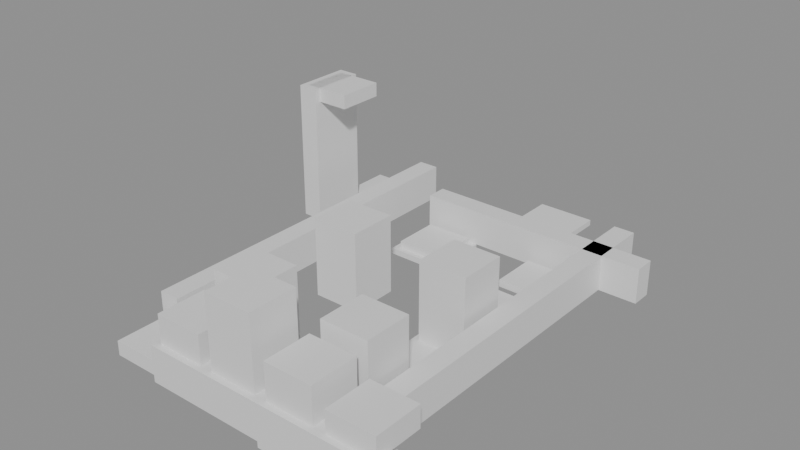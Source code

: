 # Source: building_lego.blend  (saved by Blender 5.0.119; exported with 4.5.12 LTS)
import bpy
from mathutils import Matrix  # noqa: F401  (used for matrix-valued properties, if any)

bpy.ops.wm.read_factory_settings(use_empty=True)
scene = bpy.context.scene
scene.name = 'Scene'

# ---- collections
col_01_paredes_externas = bpy.data.collections.new('01_Paredes_Externas'); scene.collection.children.link(col_01_paredes_externas)
col_02_paredes_internas = bpy.data.collections.new('02_Paredes_Internas'); scene.collection.children.link(col_02_paredes_internas)
col_03_pisos_escadas = bpy.data.collections.new('03_Pisos_Escadas'); scene.collection.children.link(col_03_pisos_escadas)
col_04_moveis_decoracoes = bpy.data.collections.new('04_Moveis_Decoracoes'); scene.collection.children.link(col_04_moveis_decoracoes)

# ---- materials (node trees are filled in below, after node groups)
mat_mat_parede_externa = bpy.data.materials.new('Mat_Parede_Externa')
mat_mat_parede_interna = bpy.data.materials.new('Mat_Parede_Interna')
mat_mat_pisos = bpy.data.materials.new('Mat_Pisos')
mat_mat_moveis = bpy.data.materials.new('Mat_Moveis')

# ---- material node trees
mat_mat_parede_externa.use_nodes = True; mat_mat_parede_externa.node_tree.nodes.clear()
_N = mat_mat_parede_externa.node_tree.nodes; _L = mat_mat_parede_externa.node_tree.links
n0 = _N.new('ShaderNodeBsdfPrincipled'); n0.name = 'BSDF - Pré-fundamentado'; n0.location = (-200, 100)
n1 = _N.new('ShaderNodeOutputMaterial'); n1.name = 'Saída de material'; n1.location = (200, 100)
_L.new(n0.outputs[0], n1.inputs[0])
n1.is_active_output = True
mat_mat_parede_interna.use_nodes = True; mat_mat_parede_interna.node_tree.nodes.clear()
_N = mat_mat_parede_interna.node_tree.nodes; _L = mat_mat_parede_interna.node_tree.links
n0 = _N.new('ShaderNodeBsdfPrincipled'); n0.name = 'BSDF - Pré-fundamentado'; n0.location = (-200, 100)
n1 = _N.new('ShaderNodeOutputMaterial'); n1.name = 'Saída de material'; n1.location = (200, 100)
_L.new(n0.outputs[0], n1.inputs[0])
n1.is_active_output = True
mat_mat_pisos.use_nodes = True; mat_mat_pisos.node_tree.nodes.clear()
_N = mat_mat_pisos.node_tree.nodes; _L = mat_mat_pisos.node_tree.links
n0 = _N.new('ShaderNodeBsdfPrincipled'); n0.name = 'BSDF - Pré-fundamentado'; n0.location = (-200, 100)
n1 = _N.new('ShaderNodeOutputMaterial'); n1.name = 'Saída de material'; n1.location = (200, 100)
_L.new(n0.outputs[0], n1.inputs[0])
n1.is_active_output = True
mat_mat_moveis.use_nodes = True; mat_mat_moveis.node_tree.nodes.clear()
_N = mat_mat_moveis.node_tree.nodes; _L = mat_mat_moveis.node_tree.links
n0 = _N.new('ShaderNodeBsdfPrincipled'); n0.name = 'BSDF - Pré-fundamentado'; n0.location = (-200, 100)
n1 = _N.new('ShaderNodeOutputMaterial'); n1.name = 'Saída de material'; n1.location = (200, 100)
_L.new(n0.outputs[0], n1.inputs[0])
n1.is_active_output = True

# ---- meshes
me_bloco_wooden_short_wall_5580_3457_z0 = bpy.data.meshes.new('Bloco_wooden_short_wall_5580_3457_z0')
me_bloco_wooden_short_wall_5580_3457_z0.from_pydata([(-0.5, -0.175, -0.3), (0.5, -0.175, -0.3), (0.5, 0.175, -0.3), (-0.5, 0.175, -0.3), (-0.5, -0.175, 0.3), (0.5, -0.175, 0.3), (0.5, 0.175, 0.3), (-0.5, 0.175, 0.3)], [], [(0, 1, 2, 3), (4, 7, 6, 5), (0, 4, 5, 1), (2, 6, 7, 3), (0, 3, 7, 4), (1, 5, 6, 2)])
me_bloco_wooden_short_wall_5580_3457_z0.materials.append(mat_mat_parede_externa)
me_bloco_wooden_short_wall_5580_3457_z0.update()
me_bloco_wooden_short_wall_5581_3457_z0 = bpy.data.meshes.new('Bloco_wooden_short_wall_5581_3457_z0')
me_bloco_wooden_short_wall_5581_3457_z0.from_pydata([(-0.5, -0.175, -0.3), (0.5, -0.175, -0.3), (0.5, 0.175, -0.3), (-0.5, 0.175, -0.3), (-0.5, -0.175, 0.3), (0.5, -0.175, 0.3), (0.5, 0.175, 0.3), (-0.5, 0.175, 0.3)], [], [(0, 1, 2, 3), (4, 7, 6, 5), (0, 4, 5, 1), (2, 6, 7, 3), (0, 3, 7, 4), (1, 5, 6, 2)])
me_bloco_wooden_short_wall_5581_3457_z0.materials.append(mat_mat_parede_externa)
me_bloco_wooden_short_wall_5581_3457_z0.update()
me_bloco_wooden_short_wall_5582_3457_z0 = bpy.data.meshes.new('Bloco_wooden_short_wall_5582_3457_z0')
me_bloco_wooden_short_wall_5582_3457_z0.from_pydata([(-0.5, -0.175, -0.3), (0.5, -0.175, -0.3), (0.5, 0.175, -0.3), (-0.5, 0.175, -0.3), (-0.5, -0.175, 0.3), (0.5, -0.175, 0.3), (0.5, 0.175, 0.3), (-0.5, 0.175, 0.3)], [], [(0, 1, 2, 3), (4, 7, 6, 5), (0, 4, 5, 1), (2, 6, 7, 3), (0, 3, 7, 4), (1, 5, 6, 2)])
me_bloco_wooden_short_wall_5582_3457_z0.materials.append(mat_mat_parede_externa)
me_bloco_wooden_short_wall_5582_3457_z0.update()
me_bloco_wooden_short_wall_5583_3457_z0 = bpy.data.meshes.new('Bloco_wooden_short_wall_5583_3457_z0')
me_bloco_wooden_short_wall_5583_3457_z0.from_pydata([(-0.5, -0.175, -0.3), (0.5, -0.175, -0.3), (0.5, 0.175, -0.3), (-0.5, 0.175, -0.3), (-0.5, -0.175, 0.3), (0.5, -0.175, 0.3), (0.5, 0.175, 0.3), (-0.5, 0.175, 0.3)], [], [(0, 1, 2, 3), (4, 7, 6, 5), (0, 4, 5, 1), (2, 6, 7, 3), (0, 3, 7, 4), (1, 5, 6, 2)])
me_bloco_wooden_short_wall_5583_3457_z0.materials.append(mat_mat_parede_externa)
me_bloco_wooden_short_wall_5583_3457_z0.update()
me_bloco_wooden_short_wall_5580_3463_z0 = bpy.data.meshes.new('Bloco_wooden_short_wall_5580_3463_z0')
me_bloco_wooden_short_wall_5580_3463_z0.from_pydata([(-0.5, -0.175, -0.3), (0.5, -0.175, -0.3), (0.5, 0.175, -0.3), (-0.5, 0.175, -0.3), (-0.5, -0.175, 0.3), (0.5, -0.175, 0.3), (0.5, 0.175, 0.3), (-0.5, 0.175, 0.3)], [], [(0, 1, 2, 3), (4, 7, 6, 5), (0, 4, 5, 1), (2, 6, 7, 3), (0, 3, 7, 4), (1, 5, 6, 2)])
me_bloco_wooden_short_wall_5580_3463_z0.materials.append(mat_mat_parede_externa)
me_bloco_wooden_short_wall_5580_3463_z0.update()
me_bloco_wooden_short_wall_5581_3463_z0 = bpy.data.meshes.new('Bloco_wooden_short_wall_5581_3463_z0')
me_bloco_wooden_short_wall_5581_3463_z0.from_pydata([(-0.5, -0.175, -0.3), (0.5, -0.175, -0.3), (0.5, 0.175, -0.3), (-0.5, 0.175, -0.3), (-0.5, -0.175, 0.3), (0.5, -0.175, 0.3), (0.5, 0.175, 0.3), (-0.5, 0.175, 0.3)], [], [(0, 1, 2, 3), (4, 7, 6, 5), (0, 4, 5, 1), (2, 6, 7, 3), (0, 3, 7, 4), (1, 5, 6, 2)])
me_bloco_wooden_short_wall_5581_3463_z0.materials.append(mat_mat_parede_externa)
me_bloco_wooden_short_wall_5581_3463_z0.update()
me_bloco_wooden_short_wall_5582_3463_z0 = bpy.data.meshes.new('Bloco_wooden_short_wall_5582_3463_z0')
me_bloco_wooden_short_wall_5582_3463_z0.from_pydata([(-0.5, -0.175, -0.3), (0.5, -0.175, -0.3), (0.5, 0.175, -0.3), (-0.5, 0.175, -0.3), (-0.5, -0.175, 0.3), (0.5, -0.175, 0.3), (0.5, 0.175, 0.3), (-0.5, 0.175, 0.3)], [], [(0, 1, 2, 3), (4, 7, 6, 5), (0, 4, 5, 1), (2, 6, 7, 3), (0, 3, 7, 4), (1, 5, 6, 2)])
me_bloco_wooden_short_wall_5582_3463_z0.materials.append(mat_mat_parede_externa)
me_bloco_wooden_short_wall_5582_3463_z0.update()
me_bloco_wooden_short_wall_5583_3463_z0 = bpy.data.meshes.new('Bloco_wooden_short_wall_5583_3463_z0')
me_bloco_wooden_short_wall_5583_3463_z0.from_pydata([(-0.5, -0.175, -0.3), (0.5, -0.175, -0.3), (0.5, 0.175, -0.3), (-0.5, 0.175, -0.3), (-0.5, -0.175, 0.3), (0.5, -0.175, 0.3), (0.5, 0.175, 0.3), (-0.5, 0.175, 0.3)], [], [(0, 1, 2, 3), (4, 7, 6, 5), (0, 4, 5, 1), (2, 6, 7, 3), (0, 3, 7, 4), (1, 5, 6, 2)])
me_bloco_wooden_short_wall_5583_3463_z0.materials.append(mat_mat_parede_externa)
me_bloco_wooden_short_wall_5583_3463_z0.update()
me_bloco_wooden_post_5578_3462_z0 = bpy.data.meshes.new('Bloco_wooden_post_5578_3462_z0')
me_bloco_wooden_post_5578_3462_z0.from_pydata([(-0.175, -0.5, -1.2), (0.175, -0.5, -1.2), (0.175, 0.5, -1.2), (-0.175, 0.5, -1.2), (-0.175, -0.5, 1.2), (0.175, -0.5, 1.2), (0.175, 0.5, 1.2), (-0.175, 0.5, 1.2)], [], [(0, 1, 2, 3), (4, 7, 6, 5), (0, 4, 5, 1), (2, 6, 7, 3), (0, 3, 7, 4), (1, 5, 6, 2)])
me_bloco_wooden_post_5578_3462_z0.materials.append(mat_mat_parede_externa)
me_bloco_wooden_post_5578_3462_z0.update()
me_bloco_wooden_short_wall_5583_3458_z0 = bpy.data.meshes.new('Bloco_wooden_short_wall_5583_3458_z0')
me_bloco_wooden_short_wall_5583_3458_z0.from_pydata([(-0.175, -0.5, -0.3), (0.175, -0.5, -0.3), (0.175, 0.5, -0.3), (-0.175, 0.5, -0.3), (-0.175, -0.5, 0.3), (0.175, -0.5, 0.3), (0.175, 0.5, 0.3), (-0.175, 0.5, 0.3)], [], [(0, 1, 2, 3), (4, 7, 6, 5), (0, 4, 5, 1), (2, 6, 7, 3), (0, 3, 7, 4), (1, 5, 6, 2)])
me_bloco_wooden_short_wall_5583_3458_z0.materials.append(mat_mat_parede_externa)
me_bloco_wooden_short_wall_5583_3458_z0.update()
me_bloco_wooden_short_wall_5583_3459_z0 = bpy.data.meshes.new('Bloco_wooden_short_wall_5583_3459_z0')
me_bloco_wooden_short_wall_5583_3459_z0.from_pydata([(-0.175, -0.5, -0.3), (0.175, -0.5, -0.3), (0.175, 0.5, -0.3), (-0.175, 0.5, -0.3), (-0.175, -0.5, 0.3), (0.175, -0.5, 0.3), (0.175, 0.5, 0.3), (-0.175, 0.5, 0.3)], [], [(0, 1, 2, 3), (4, 7, 6, 5), (0, 4, 5, 1), (2, 6, 7, 3), (0, 3, 7, 4), (1, 5, 6, 2)])
me_bloco_wooden_short_wall_5583_3459_z0.materials.append(mat_mat_parede_externa)
me_bloco_wooden_short_wall_5583_3459_z0.update()
me_bloco_wooden_short_wall_5583_3460_z0 = bpy.data.meshes.new('Bloco_wooden_short_wall_5583_3460_z0')
me_bloco_wooden_short_wall_5583_3460_z0.from_pydata([(-0.175, -0.5, -0.3), (0.175, -0.5, -0.3), (0.175, 0.5, -0.3), (-0.175, 0.5, -0.3), (-0.175, -0.5, 0.3), (0.175, -0.5, 0.3), (0.175, 0.5, 0.3), (-0.175, 0.5, 0.3)], [], [(0, 1, 2, 3), (4, 7, 6, 5), (0, 4, 5, 1), (2, 6, 7, 3), (0, 3, 7, 4), (1, 5, 6, 2)])
me_bloco_wooden_short_wall_5583_3460_z0.materials.append(mat_mat_parede_externa)
me_bloco_wooden_short_wall_5583_3460_z0.update()
me_bloco_wooden_short_wall_5583_3461_z0 = bpy.data.meshes.new('Bloco_wooden_short_wall_5583_3461_z0')
me_bloco_wooden_short_wall_5583_3461_z0.from_pydata([(-0.175, -0.5, -0.3), (0.175, -0.5, -0.3), (0.175, 0.5, -0.3), (-0.175, 0.5, -0.3), (-0.175, -0.5, 0.3), (0.175, -0.5, 0.3), (0.175, 0.5, 0.3), (-0.175, 0.5, 0.3)], [], [(0, 1, 2, 3), (4, 7, 6, 5), (0, 4, 5, 1), (2, 6, 7, 3), (0, 3, 7, 4), (1, 5, 6, 2)])
me_bloco_wooden_short_wall_5583_3461_z0.materials.append(mat_mat_parede_externa)
me_bloco_wooden_short_wall_5583_3461_z0.update()
me_bloco_wooden_short_wall_5583_3462_z0 = bpy.data.meshes.new('Bloco_wooden_short_wall_5583_3462_z0')
me_bloco_wooden_short_wall_5583_3462_z0.from_pydata([(-0.175, -0.5, -0.3), (0.175, -0.5, -0.3), (0.175, 0.5, -0.3), (-0.175, 0.5, -0.3), (-0.175, -0.5, 0.3), (0.175, -0.5, 0.3), (0.175, 0.5, 0.3), (-0.175, 0.5, 0.3)], [], [(0, 1, 2, 3), (4, 7, 6, 5), (0, 4, 5, 1), (2, 6, 7, 3), (0, 3, 7, 4), (1, 5, 6, 2)])
me_bloco_wooden_short_wall_5583_3462_z0.materials.append(mat_mat_parede_externa)
me_bloco_wooden_short_wall_5583_3462_z0.update()
me_bloco_wooden_short_wall_5583_3463_z0_001 = bpy.data.meshes.new('Bloco_wooden_short_wall_5583_3463_z0.001')
me_bloco_wooden_short_wall_5583_3463_z0_001.from_pydata([(-0.175, -0.5, -0.3), (0.175, -0.5, -0.3), (0.175, 0.5, -0.3), (-0.175, 0.5, -0.3), (-0.175, -0.5, 0.3), (0.175, -0.5, 0.3), (0.175, 0.5, 0.3), (-0.175, 0.5, 0.3)], [], [(0, 1, 2, 3), (4, 7, 6, 5), (0, 4, 5, 1), (2, 6, 7, 3), (0, 3, 7, 4), (1, 5, 6, 2)])
me_bloco_wooden_short_wall_5583_3463_z0_001.materials.append(mat_mat_parede_externa)
me_bloco_wooden_short_wall_5583_3463_z0_001.update()
me_bloco_wooden_short_wall_5579_3458_z0 = bpy.data.meshes.new('Bloco_wooden_short_wall_5579_3458_z0')
me_bloco_wooden_short_wall_5579_3458_z0.from_pydata([(-0.175, -0.5, -0.3), (0.175, -0.5, -0.3), (0.175, 0.5, -0.3), (-0.175, 0.5, -0.3), (-0.175, -0.5, 0.3), (0.175, -0.5, 0.3), (0.175, 0.5, 0.3), (-0.175, 0.5, 0.3)], [], [(0, 1, 2, 3), (4, 7, 6, 5), (0, 4, 5, 1), (2, 6, 7, 3), (0, 3, 7, 4), (1, 5, 6, 2)])
me_bloco_wooden_short_wall_5579_3458_z0.materials.append(mat_mat_parede_interna)
me_bloco_wooden_short_wall_5579_3458_z0.update()
me_bloco_wooden_short_wall_5579_3459_z0 = bpy.data.meshes.new('Bloco_wooden_short_wall_5579_3459_z0')
me_bloco_wooden_short_wall_5579_3459_z0.from_pydata([(-0.175, -0.5, -0.3), (0.175, -0.5, -0.3), (0.175, 0.5, -0.3), (-0.175, 0.5, -0.3), (-0.175, -0.5, 0.3), (0.175, -0.5, 0.3), (0.175, 0.5, 0.3), (-0.175, 0.5, 0.3)], [], [(0, 1, 2, 3), (4, 7, 6, 5), (0, 4, 5, 1), (2, 6, 7, 3), (0, 3, 7, 4), (1, 5, 6, 2)])
me_bloco_wooden_short_wall_5579_3459_z0.materials.append(mat_mat_parede_interna)
me_bloco_wooden_short_wall_5579_3459_z0.update()
me_bloco_wooden_short_wall_5579_3460_z0 = bpy.data.meshes.new('Bloco_wooden_short_wall_5579_3460_z0')
me_bloco_wooden_short_wall_5579_3460_z0.from_pydata([(-0.175, -0.5, -0.3), (0.175, -0.5, -0.3), (0.175, 0.5, -0.3), (-0.175, 0.5, -0.3), (-0.175, -0.5, 0.3), (0.175, -0.5, 0.3), (0.175, 0.5, 0.3), (-0.175, 0.5, 0.3)], [], [(0, 1, 2, 3), (4, 7, 6, 5), (0, 4, 5, 1), (2, 6, 7, 3), (0, 3, 7, 4), (1, 5, 6, 2)])
me_bloco_wooden_short_wall_5579_3460_z0.materials.append(mat_mat_parede_interna)
me_bloco_wooden_short_wall_5579_3460_z0.update()
me_bloco_wooden_short_wall_5579_3461_z0 = bpy.data.meshes.new('Bloco_wooden_short_wall_5579_3461_z0')
me_bloco_wooden_short_wall_5579_3461_z0.from_pydata([(-0.175, -0.5, -0.3), (0.175, -0.5, -0.3), (0.175, 0.5, -0.3), (-0.175, 0.5, -0.3), (-0.175, -0.5, 0.3), (0.175, -0.5, 0.3), (0.175, 0.5, 0.3), (-0.175, 0.5, 0.3)], [], [(0, 1, 2, 3), (4, 7, 6, 5), (0, 4, 5, 1), (2, 6, 7, 3), (0, 3, 7, 4), (1, 5, 6, 2)])
me_bloco_wooden_short_wall_5579_3461_z0.materials.append(mat_mat_parede_interna)
me_bloco_wooden_short_wall_5579_3461_z0.update()
me_bloco_wooden_short_wall_5579_3462_z0 = bpy.data.meshes.new('Bloco_wooden_short_wall_5579_3462_z0')
me_bloco_wooden_short_wall_5579_3462_z0.from_pydata([(-0.175, -0.5, -0.3), (0.175, -0.5, -0.3), (0.175, 0.5, -0.3), (-0.175, 0.5, -0.3), (-0.175, -0.5, 0.3), (0.175, -0.5, 0.3), (0.175, 0.5, 0.3), (-0.175, 0.5, 0.3)], [], [(0, 1, 2, 3), (4, 7, 6, 5), (0, 4, 5, 1), (2, 6, 7, 3), (0, 3, 7, 4), (1, 5, 6, 2)])
me_bloco_wooden_short_wall_5579_3462_z0.materials.append(mat_mat_parede_interna)
me_bloco_wooden_short_wall_5579_3462_z0.update()
me_bloco_wooden_short_wall_5579_3463_z0 = bpy.data.meshes.new('Bloco_wooden_short_wall_5579_3463_z0')
me_bloco_wooden_short_wall_5579_3463_z0.from_pydata([(-0.175, -0.5, -0.3), (0.175, -0.5, -0.3), (0.175, 0.5, -0.3), (-0.175, 0.5, -0.3), (-0.175, -0.5, 0.3), (0.175, -0.5, 0.3), (0.175, 0.5, 0.3), (-0.175, 0.5, 0.3)], [], [(0, 1, 2, 3), (4, 7, 6, 5), (0, 4, 5, 1), (2, 6, 7, 3), (0, 3, 7, 4), (1, 5, 6, 2)])
me_bloco_wooden_short_wall_5579_3463_z0.materials.append(mat_mat_parede_interna)
me_bloco_wooden_short_wall_5579_3463_z0.update()
me_piso_dirt_patch_5582_3457_z0 = bpy.data.meshes.new('Piso_dirt_patch_5582_3457_z0')
me_piso_dirt_patch_5582_3457_z0.from_pydata([(-0.5, -0.5, -0.05), (0.5, -0.5, -0.05), (0.5, 0.5, -0.05), (-0.5, 0.5, -0.05), (-0.5, -0.5, 0.05), (0.5, -0.5, 0.05), (0.5, 0.5, 0.05), (-0.5, 0.5, 0.05)], [], [(0, 1, 2, 3), (4, 7, 6, 5), (0, 4, 5, 1), (2, 6, 7, 3), (0, 3, 7, 4), (1, 5, 6, 2)])
me_piso_dirt_patch_5582_3457_z0.materials.append(mat_mat_pisos)
me_piso_dirt_patch_5582_3457_z0.update()
me_piso_dirt_patch_5583_3457_z0 = bpy.data.meshes.new('Piso_dirt_patch_5583_3457_z0')
me_piso_dirt_patch_5583_3457_z0.from_pydata([(-0.5, -0.5, -0.05), (0.5, -0.5, -0.05), (0.5, 0.5, -0.05), (-0.5, 0.5, -0.05), (-0.5, -0.5, 0.05), (0.5, -0.5, 0.05), (0.5, 0.5, 0.05), (-0.5, 0.5, 0.05)], [], [(0, 1, 2, 3), (4, 7, 6, 5), (0, 4, 5, 1), (2, 6, 7, 3), (0, 3, 7, 4), (1, 5, 6, 2)])
me_piso_dirt_patch_5583_3457_z0.materials.append(mat_mat_pisos)
me_piso_dirt_patch_5583_3457_z0.update()
me_piso_dirt_patch_5581_3458_z0 = bpy.data.meshes.new('Piso_dirt_patch_5581_3458_z0')
me_piso_dirt_patch_5581_3458_z0.from_pydata([(-0.5, -0.5, -0.05), (0.5, -0.5, -0.05), (0.5, 0.5, -0.05), (-0.5, 0.5, -0.05), (-0.5, -0.5, 0.05), (0.5, -0.5, 0.05), (0.5, 0.5, 0.05), (-0.5, 0.5, 0.05)], [], [(0, 1, 2, 3), (4, 7, 6, 5), (0, 4, 5, 1), (2, 6, 7, 3), (0, 3, 7, 4), (1, 5, 6, 2)])
me_piso_dirt_patch_5581_3458_z0.materials.append(mat_mat_pisos)
me_piso_dirt_patch_5581_3458_z0.update()
me_piso_dirt_patch_5582_3459_z0 = bpy.data.meshes.new('Piso_dirt_patch_5582_3459_z0')
me_piso_dirt_patch_5582_3459_z0.from_pydata([(-0.5, -0.5, -0.05), (0.5, -0.5, -0.05), (0.5, 0.5, -0.05), (-0.5, 0.5, -0.05), (-0.5, -0.5, 0.05), (0.5, -0.5, 0.05), (0.5, 0.5, 0.05), (-0.5, 0.5, 0.05)], [], [(0, 1, 2, 3), (4, 7, 6, 5), (0, 4, 5, 1), (2, 6, 7, 3), (0, 3, 7, 4), (1, 5, 6, 2)])
me_piso_dirt_patch_5582_3459_z0.materials.append(mat_mat_pisos)
me_piso_dirt_patch_5582_3459_z0.update()
me_piso_dirt_patch_5582_3460_z0 = bpy.data.meshes.new('Piso_dirt_patch_5582_3460_z0')
me_piso_dirt_patch_5582_3460_z0.from_pydata([(-0.5, -0.5, -0.05), (0.5, -0.5, -0.05), (0.5, 0.5, -0.05), (-0.5, 0.5, -0.05), (-0.5, -0.5, 0.05), (0.5, -0.5, 0.05), (0.5, 0.5, 0.05), (-0.5, 0.5, 0.05)], [], [(0, 1, 2, 3), (4, 7, 6, 5), (0, 4, 5, 1), (2, 6, 7, 3), (0, 3, 7, 4), (1, 5, 6, 2)])
me_piso_dirt_patch_5582_3460_z0.materials.append(mat_mat_pisos)
me_piso_dirt_patch_5582_3460_z0.update()
me_piso_dirt_patch_5582_3461_z0 = bpy.data.meshes.new('Piso_dirt_patch_5582_3461_z0')
me_piso_dirt_patch_5582_3461_z0.from_pydata([(-0.5, -0.5, -0.05), (0.5, -0.5, -0.05), (0.5, 0.5, -0.05), (-0.5, 0.5, -0.05), (-0.5, -0.5, 0.05), (0.5, -0.5, 0.05), (0.5, 0.5, 0.05), (-0.5, 0.5, 0.05)], [], [(0, 1, 2, 3), (4, 7, 6, 5), (0, 4, 5, 1), (2, 6, 7, 3), (0, 3, 7, 4), (1, 5, 6, 2)])
me_piso_dirt_patch_5582_3461_z0.materials.append(mat_mat_pisos)
me_piso_dirt_patch_5582_3461_z0.update()
me_piso_dirt_patch_5580_3462_z0 = bpy.data.meshes.new('Piso_dirt_patch_5580_3462_z0')
me_piso_dirt_patch_5580_3462_z0.from_pydata([(-0.5, -0.5, -0.05), (0.5, -0.5, -0.05), (0.5, 0.5, -0.05), (-0.5, 0.5, -0.05), (-0.5, -0.5, 0.05), (0.5, -0.5, 0.05), (0.5, 0.5, 0.05), (-0.5, 0.5, 0.05)], [], [(0, 1, 2, 3), (4, 7, 6, 5), (0, 4, 5, 1), (2, 6, 7, 3), (0, 3, 7, 4), (1, 5, 6, 2)])
me_piso_dirt_patch_5580_3462_z0.materials.append(mat_mat_pisos)
me_piso_dirt_patch_5580_3462_z0.update()
me_piso_dirt_patch_5581_3464_z0 = bpy.data.meshes.new('Piso_dirt_patch_5581_3464_z0')
me_piso_dirt_patch_5581_3464_z0.from_pydata([(-0.5, -0.5, -0.05), (0.5, -0.5, -0.05), (0.5, 0.5, -0.05), (-0.5, 0.5, -0.05), (-0.5, -0.5, 0.05), (0.5, -0.5, 0.05), (0.5, 0.5, 0.05), (-0.5, 0.5, 0.05)], [], [(0, 1, 2, 3), (4, 7, 6, 5), (0, 4, 5, 1), (2, 6, 7, 3), (0, 3, 7, 4), (1, 5, 6, 2)])
me_piso_dirt_patch_5581_3464_z0.materials.append(mat_mat_pisos)
me_piso_dirt_patch_5581_3464_z0.update()
me_movel_grape_bunch_es__5579_3457_z0 = bpy.data.meshes.new('Movel_grape_bunch%es%_5579_3457_z0')
me_movel_grape_bunch_es__5579_3457_z0.from_pydata([(-0.4, -0.4, -0.06), (0.4, -0.4, -0.06), (0.4, 0.4, -0.06), (-0.4, 0.4, -0.06), (-0.4, -0.4, 0.06), (0.4, -0.4, 0.06), (0.4, 0.4, 0.06), (-0.4, 0.4, 0.06)], [], [(0, 1, 2, 3), (4, 7, 6, 5), (0, 4, 5, 1), (2, 6, 7, 3), (0, 3, 7, 4), (1, 5, 6, 2)])
me_movel_grape_bunch_es__5579_3457_z0.materials.append(mat_mat_moveis)
me_movel_grape_bunch_es__5579_3457_z0.update()
me_movel_grape_bunch_es__5579_3457_z1 = bpy.data.meshes.new('Movel_grape_bunch%es%_5579_3457_z1')
me_movel_grape_bunch_es__5579_3457_z1.from_pydata([(-0.4, -0.4, -0.06), (0.4, -0.4, -0.06), (0.4, 0.4, -0.06), (-0.4, 0.4, -0.06), (-0.4, -0.4, 0.06), (0.4, -0.4, 0.06), (0.4, 0.4, 0.06), (-0.4, 0.4, 0.06)], [], [(0, 1, 2, 3), (4, 7, 6, 5), (0, 4, 5, 1), (2, 6, 7, 3), (0, 3, 7, 4), (1, 5, 6, 2)])
me_movel_grape_bunch_es__5579_3457_z1.materials.append(mat_mat_moveis)
me_movel_grape_bunch_es__5579_3457_z1.update()
me_movel_grape_bunch_es__5580_3457_z5 = bpy.data.meshes.new('Movel_grape_bunch%es%_5580_3457_z5')
me_movel_grape_bunch_es__5580_3457_z5.from_pydata([(-0.4, -0.4, -0.06), (0.4, -0.4, -0.06), (0.4, 0.4, -0.06), (-0.4, 0.4, -0.06), (-0.4, -0.4, 0.06), (0.4, -0.4, 0.06), (0.4, 0.4, 0.06), (-0.4, 0.4, 0.06)], [], [(0, 1, 2, 3), (4, 7, 6, 5), (0, 4, 5, 1), (2, 6, 7, 3), (0, 3, 7, 4), (1, 5, 6, 2)])
me_movel_grape_bunch_es__5580_3457_z5.materials.append(mat_mat_moveis)
me_movel_grape_bunch_es__5580_3457_z5.update()
me_movel_grape_bunch_es__5580_3457_z6 = bpy.data.meshes.new('Movel_grape_bunch%es%_5580_3457_z6')
me_movel_grape_bunch_es__5580_3457_z6.from_pydata([(-0.4, -0.4, -0.06), (0.4, -0.4, -0.06), (0.4, 0.4, -0.06), (-0.4, 0.4, -0.06), (-0.4, -0.4, 0.06), (0.4, -0.4, 0.06), (0.4, 0.4, 0.06), (-0.4, 0.4, 0.06)], [], [(0, 1, 2, 3), (4, 7, 6, 5), (0, 4, 5, 1), (2, 6, 7, 3), (0, 3, 7, 4), (1, 5, 6, 2)])
me_movel_grape_bunch_es__5580_3457_z6.materials.append(mat_mat_moveis)
me_movel_grape_bunch_es__5580_3457_z6.update()
me_movel_grape_bunch_es__5580_3457_z7 = bpy.data.meshes.new('Movel_grape_bunch%es%_5580_3457_z7')
me_movel_grape_bunch_es__5580_3457_z7.from_pydata([(-0.4, -0.4, -0.06), (0.4, -0.4, -0.06), (0.4, 0.4, -0.06), (-0.4, 0.4, -0.06), (-0.4, -0.4, 0.06), (0.4, -0.4, 0.06), (0.4, 0.4, 0.06), (-0.4, 0.4, 0.06)], [], [(0, 1, 2, 3), (4, 7, 6, 5), (0, 4, 5, 1), (2, 6, 7, 3), (0, 3, 7, 4), (1, 5, 6, 2)])
me_movel_grape_bunch_es__5580_3457_z7.materials.append(mat_mat_moveis)
me_movel_grape_bunch_es__5580_3457_z7.update()
me_movel_grape_bunch_es__5580_3457_z8 = bpy.data.meshes.new('Movel_grape_bunch%es%_5580_3457_z8')
me_movel_grape_bunch_es__5580_3457_z8.from_pydata([(-0.4, -0.4, -0.06), (0.4, -0.4, -0.06), (0.4, 0.4, -0.06), (-0.4, 0.4, -0.06), (-0.4, -0.4, 0.06), (0.4, -0.4, 0.06), (0.4, 0.4, 0.06), (-0.4, 0.4, 0.06)], [], [(0, 1, 2, 3), (4, 7, 6, 5), (0, 4, 5, 1), (2, 6, 7, 3), (0, 3, 7, 4), (1, 5, 6, 2)])
me_movel_grape_bunch_es__5580_3457_z8.materials.append(mat_mat_moveis)
me_movel_grape_bunch_es__5580_3457_z8.update()
me_movel_keg_5581_3457_z5 = bpy.data.meshes.new('Movel_keg_5581_3457_z5')
me_movel_keg_5581_3457_z5.from_pydata([(-0.4, -0.4, -0.3), (0.4, -0.4, -0.3), (0.4, 0.4, -0.3), (-0.4, 0.4, -0.3), (-0.4, -0.4, 0.3), (0.4, -0.4, 0.3), (0.4, 0.4, 0.3), (-0.4, 0.4, 0.3)], [], [(0, 1, 2, 3), (4, 7, 6, 5), (0, 4, 5, 1), (2, 6, 7, 3), (0, 3, 7, 4), (1, 5, 6, 2)])
me_movel_keg_5581_3457_z5.materials.append(mat_mat_moveis)
me_movel_keg_5581_3457_z5.update()
me_movel_keg_5581_3457_z10 = bpy.data.meshes.new('Movel_keg_5581_3457_z10')
me_movel_keg_5581_3457_z10.from_pydata([(-0.4, -0.4, -0.3), (0.4, -0.4, -0.3), (0.4, 0.4, -0.3), (-0.4, 0.4, -0.3), (-0.4, -0.4, 0.3), (0.4, -0.4, 0.3), (0.4, 0.4, 0.3), (-0.4, 0.4, 0.3)], [], [(0, 1, 2, 3), (4, 7, 6, 5), (0, 4, 5, 1), (2, 6, 7, 3), (0, 3, 7, 4), (1, 5, 6, 2)])
me_movel_keg_5581_3457_z10.materials.append(mat_mat_moveis)
me_movel_keg_5581_3457_z10.update()
me_movel_keg_5582_3457_z5 = bpy.data.meshes.new('Movel_keg_5582_3457_z5')
me_movel_keg_5582_3457_z5.from_pydata([(-0.4, -0.4, -0.3), (0.4, -0.4, -0.3), (0.4, 0.4, -0.3), (-0.4, 0.4, -0.3), (-0.4, -0.4, 0.3), (0.4, -0.4, 0.3), (0.4, 0.4, 0.3), (-0.4, 0.4, 0.3)], [], [(0, 1, 2, 3), (4, 7, 6, 5), (0, 4, 5, 1), (2, 6, 7, 3), (0, 3, 7, 4), (1, 5, 6, 2)])
me_movel_keg_5582_3457_z5.materials.append(mat_mat_moveis)
me_movel_keg_5582_3457_z5.update()
me_movel_keg_5583_3457_z5 = bpy.data.meshes.new('Movel_keg_5583_3457_z5')
me_movel_keg_5583_3457_z5.from_pydata([(-0.4, -0.4, -0.18), (0.4, -0.4, -0.18), (0.4, 0.4, -0.18), (-0.4, 0.4, -0.18), (-0.4, -0.4, 0.18), (0.4, -0.4, 0.18), (0.4, 0.4, 0.18), (-0.4, 0.4, 0.18)], [], [(0, 1, 2, 3), (4, 7, 6, 5), (0, 4, 5, 1), (2, 6, 7, 3), (0, 3, 7, 4), (1, 5, 6, 2)])
me_movel_keg_5583_3457_z5.materials.append(mat_mat_moveis)
me_movel_keg_5583_3457_z5.update()
me_movel_grapevines_5580_3458_z0 = bpy.data.meshes.new('Movel_grapevines_5580_3458_z0')
me_movel_grapevines_5580_3458_z0.from_pydata([(-0.4, -0.4, -0.66), (0.4, -0.4, -0.66), (0.4, 0.4, -0.66), (-0.4, 0.4, -0.66), (-0.4, -0.4, 0.66), (0.4, -0.4, 0.66), (0.4, 0.4, 0.66), (-0.4, 0.4, 0.66)], [], [(0, 1, 2, 3), (4, 7, 6, 5), (0, 4, 5, 1), (2, 6, 7, 3), (0, 3, 7, 4), (1, 5, 6, 2)])
me_movel_grapevines_5580_3458_z0.materials.append(mat_mat_moveis)
me_movel_grapevines_5580_3458_z0.update()
me_movel_grapevines_5582_3458_z0 = bpy.data.meshes.new('Movel_grapevines_5582_3458_z0')
me_movel_grapevines_5582_3458_z0.from_pydata([(-0.4, -0.4, -0.66), (0.4, -0.4, -0.66), (0.4, 0.4, -0.66), (-0.4, 0.4, -0.66), (-0.4, -0.4, 0.66), (0.4, -0.4, 0.66), (0.4, 0.4, 0.66), (-0.4, 0.4, 0.66)], [], [(0, 1, 2, 3), (4, 7, 6, 5), (0, 4, 5, 1), (2, 6, 7, 3), (0, 3, 7, 4), (1, 5, 6, 2)])
me_movel_grapevines_5582_3458_z0.materials.append(mat_mat_moveis)
me_movel_grapevines_5582_3458_z0.update()
me_movel_grapevines_5580_3460_z0 = bpy.data.meshes.new('Movel_grapevines_5580_3460_z0')
me_movel_grapevines_5580_3460_z0.from_pydata([(-0.4, -0.4, -0.66), (0.4, -0.4, -0.66), (0.4, 0.4, -0.66), (-0.4, 0.4, -0.66), (-0.4, -0.4, 0.66), (0.4, -0.4, 0.66), (0.4, 0.4, 0.66), (-0.4, 0.4, 0.66)], [], [(0, 1, 2, 3), (4, 7, 6, 5), (0, 4, 5, 1), (2, 6, 7, 3), (0, 3, 7, 4), (1, 5, 6, 2)])
me_movel_grapevines_5580_3460_z0.materials.append(mat_mat_moveis)
me_movel_grapevines_5580_3460_z0.update()
me_movel_grapevines_5582_3460_z0 = bpy.data.meshes.new('Movel_grapevines_5582_3460_z0')
me_movel_grapevines_5582_3460_z0.from_pydata([(-0.4, -0.4, -0.66), (0.4, -0.4, -0.66), (0.4, 0.4, -0.66), (-0.4, 0.4, -0.66), (-0.4, -0.4, 0.66), (0.4, -0.4, 0.66), (0.4, 0.4, 0.66), (-0.4, 0.4, 0.66)], [], [(0, 1, 2, 3), (4, 7, 6, 5), (0, 4, 5, 1), (2, 6, 7, 3), (0, 3, 7, 4), (1, 5, 6, 2)])
me_movel_grapevines_5582_3460_z0.materials.append(mat_mat_moveis)
me_movel_grapevines_5582_3460_z0.update()
me_movel_large_glowing_beetl_5578_3462_z18 = bpy.data.meshes.new('Movel_large_glowing_beetl_5578_3462_z18')
me_movel_large_glowing_beetl_5578_3462_z18.from_pydata([(-0.4, -0.4, -0.12), (0.4, -0.4, -0.12), (0.4, 0.4, -0.12), (-0.4, 0.4, -0.12), (-0.4, -0.4, 0.12), (0.4, -0.4, 0.12), (0.4, 0.4, 0.12), (-0.4, 0.4, 0.12)], [], [(0, 1, 2, 3), (4, 7, 6, 5), (0, 4, 5, 1), (2, 6, 7, 3), (0, 3, 7, 4), (1, 5, 6, 2)])
me_movel_large_glowing_beetl_5578_3462_z18.materials.append(mat_mat_moveis)
me_movel_large_glowing_beetl_5578_3462_z18.update()
me_movel_grapevines_5580_3462_z0 = bpy.data.meshes.new('Movel_grapevines_5580_3462_z0')
me_movel_grapevines_5580_3462_z0.from_pydata([(-0.4, -0.4, -0.06), (0.4, -0.4, -0.06), (0.4, 0.4, -0.06), (-0.4, 0.4, -0.06), (-0.4, -0.4, 0.06), (0.4, -0.4, 0.06), (0.4, 0.4, 0.06), (-0.4, 0.4, 0.06)], [], [(0, 1, 2, 3), (4, 7, 6, 5), (0, 4, 5, 1), (2, 6, 7, 3), (0, 3, 7, 4), (1, 5, 6, 2)])
me_movel_grapevines_5580_3462_z0.materials.append(mat_mat_moveis)
me_movel_grapevines_5580_3462_z0.update()
me_movel_grapevines_5582_3462_z0 = bpy.data.meshes.new('Movel_grapevines_5582_3462_z0')
me_movel_grapevines_5582_3462_z0.from_pydata([(-0.4, -0.4, -0.06), (0.4, -0.4, -0.06), (0.4, 0.4, -0.06), (-0.4, 0.4, -0.06), (-0.4, -0.4, 0.06), (0.4, -0.4, 0.06), (0.4, 0.4, 0.06), (-0.4, 0.4, 0.06)], [], [(0, 1, 2, 3), (4, 7, 6, 5), (0, 4, 5, 1), (2, 6, 7, 3), (0, 3, 7, 4), (1, 5, 6, 2)])
me_movel_grapevines_5582_3462_z0.materials.append(mat_mat_moveis)
me_movel_grapevines_5582_3462_z0.update()
me_movel_vines_5578_3463_z0 = bpy.data.meshes.new('Movel_vines_5578_3463_z0')
me_movel_vines_5578_3463_z0.from_pydata([(-0.4, -0.4, -0.06), (0.4, -0.4, -0.06), (0.4, 0.4, -0.06), (-0.4, 0.4, -0.06), (-0.4, -0.4, 0.06), (0.4, -0.4, 0.06), (0.4, 0.4, 0.06), (-0.4, 0.4, 0.06)], [], [(0, 1, 2, 3), (4, 7, 6, 5), (0, 4, 5, 1), (2, 6, 7, 3), (0, 3, 7, 4), (1, 5, 6, 2)])
me_movel_vines_5578_3463_z0.materials.append(mat_mat_moveis)
me_movel_vines_5578_3463_z0.update()

# ---- objects
ob_parede_externa_norte_y3457_x5580_5583 = bpy.data.objects.new('Parede_Externa_Norte_Y3457_X5580_5583', None)
ob_bloco_wooden_short_wall_5580_3457_z0 = bpy.data.objects.new('Bloco_wooden_short_wall_5580_3457_z0', me_bloco_wooden_short_wall_5580_3457_z0)
ob_bloco_wooden_short_wall_5581_3457_z0 = bpy.data.objects.new('Bloco_wooden_short_wall_5581_3457_z0', me_bloco_wooden_short_wall_5581_3457_z0)
ob_bloco_wooden_short_wall_5582_3457_z0 = bpy.data.objects.new('Bloco_wooden_short_wall_5582_3457_z0', me_bloco_wooden_short_wall_5582_3457_z0)
ob_bloco_wooden_short_wall_5583_3457_z0 = bpy.data.objects.new('Bloco_wooden_short_wall_5583_3457_z0', me_bloco_wooden_short_wall_5583_3457_z0)
ob_parede_externa_sul_y3463_x5580_5583 = bpy.data.objects.new('Parede_Externa_Sul_Y3463_X5580_5583', None)
ob_bloco_wooden_short_wall_5580_3463_z0 = bpy.data.objects.new('Bloco_wooden_short_wall_5580_3463_z0', me_bloco_wooden_short_wall_5580_3463_z0)
ob_bloco_wooden_short_wall_5581_3463_z0 = bpy.data.objects.new('Bloco_wooden_short_wall_5581_3463_z0', me_bloco_wooden_short_wall_5581_3463_z0)
ob_bloco_wooden_short_wall_5582_3463_z0 = bpy.data.objects.new('Bloco_wooden_short_wall_5582_3463_z0', me_bloco_wooden_short_wall_5582_3463_z0)
ob_bloco_wooden_short_wall_5583_3463_z0 = bpy.data.objects.new('Bloco_wooden_short_wall_5583_3463_z0', me_bloco_wooden_short_wall_5583_3463_z0)
ob_parede_externa_oeste_x5578_y3462_3462 = bpy.data.objects.new('Parede_Externa_Oeste_X5578_Y3462_3462', None)
ob_bloco_wooden_post_5578_3462_z0 = bpy.data.objects.new('Bloco_wooden_post_5578_3462_z0', me_bloco_wooden_post_5578_3462_z0)
ob_parede_externa_leste_x5583_y3458_3463 = bpy.data.objects.new('Parede_Externa_Leste_X5583_Y3458_3463', None)
ob_bloco_wooden_short_wall_5583_3458_z0 = bpy.data.objects.new('Bloco_wooden_short_wall_5583_3458_z0', me_bloco_wooden_short_wall_5583_3458_z0)
ob_bloco_wooden_short_wall_5583_3459_z0 = bpy.data.objects.new('Bloco_wooden_short_wall_5583_3459_z0', me_bloco_wooden_short_wall_5583_3459_z0)
ob_bloco_wooden_short_wall_5583_3460_z0 = bpy.data.objects.new('Bloco_wooden_short_wall_5583_3460_z0', me_bloco_wooden_short_wall_5583_3460_z0)
ob_bloco_wooden_short_wall_5583_3461_z0 = bpy.data.objects.new('Bloco_wooden_short_wall_5583_3461_z0', me_bloco_wooden_short_wall_5583_3461_z0)
ob_bloco_wooden_short_wall_5583_3462_z0 = bpy.data.objects.new('Bloco_wooden_short_wall_5583_3462_z0', me_bloco_wooden_short_wall_5583_3462_z0)
ob_bloco_wooden_short_wall_5583_3463_z0_001 = bpy.data.objects.new('Bloco_wooden_short_wall_5583_3463_z0.001', me_bloco_wooden_short_wall_5583_3463_z0_001)
ob_parede_interna_ns_04_x5579_y3458_3463 = bpy.data.objects.new('Parede_Interna_NS_04_X5579_Y3458_3463', None)
ob_bloco_wooden_short_wall_5579_3458_z0 = bpy.data.objects.new('Bloco_wooden_short_wall_5579_3458_z0', me_bloco_wooden_short_wall_5579_3458_z0)
ob_bloco_wooden_short_wall_5579_3459_z0 = bpy.data.objects.new('Bloco_wooden_short_wall_5579_3459_z0', me_bloco_wooden_short_wall_5579_3459_z0)
ob_bloco_wooden_short_wall_5579_3460_z0 = bpy.data.objects.new('Bloco_wooden_short_wall_5579_3460_z0', me_bloco_wooden_short_wall_5579_3460_z0)
ob_bloco_wooden_short_wall_5579_3461_z0 = bpy.data.objects.new('Bloco_wooden_short_wall_5579_3461_z0', me_bloco_wooden_short_wall_5579_3461_z0)
ob_bloco_wooden_short_wall_5579_3462_z0 = bpy.data.objects.new('Bloco_wooden_short_wall_5579_3462_z0', me_bloco_wooden_short_wall_5579_3462_z0)
ob_bloco_wooden_short_wall_5579_3463_z0 = bpy.data.objects.new('Bloco_wooden_short_wall_5579_3463_z0', me_bloco_wooden_short_wall_5579_3463_z0)
ob_pisos_lajes = bpy.data.objects.new('Pisos_Lajes', None)
ob_piso_dirt_patch_5582_3457_z0 = bpy.data.objects.new('Piso_dirt_patch_5582_3457_z0', me_piso_dirt_patch_5582_3457_z0)
ob_piso_dirt_patch_5583_3457_z0 = bpy.data.objects.new('Piso_dirt_patch_5583_3457_z0', me_piso_dirt_patch_5583_3457_z0)
ob_piso_dirt_patch_5581_3458_z0 = bpy.data.objects.new('Piso_dirt_patch_5581_3458_z0', me_piso_dirt_patch_5581_3458_z0)
ob_piso_dirt_patch_5582_3459_z0 = bpy.data.objects.new('Piso_dirt_patch_5582_3459_z0', me_piso_dirt_patch_5582_3459_z0)
ob_piso_dirt_patch_5582_3460_z0 = bpy.data.objects.new('Piso_dirt_patch_5582_3460_z0', me_piso_dirt_patch_5582_3460_z0)
ob_piso_dirt_patch_5582_3461_z0 = bpy.data.objects.new('Piso_dirt_patch_5582_3461_z0', me_piso_dirt_patch_5582_3461_z0)
ob_piso_dirt_patch_5580_3462_z0 = bpy.data.objects.new('Piso_dirt_patch_5580_3462_z0', me_piso_dirt_patch_5580_3462_z0)
ob_piso_dirt_patch_5581_3464_z0 = bpy.data.objects.new('Piso_dirt_patch_5581_3464_z0', me_piso_dirt_patch_5581_3464_z0)
ob_moveis_decoracoes = bpy.data.objects.new('Moveis_Decoracoes', None)
ob_movel_grape_bunch_es__5579_3457_z0 = bpy.data.objects.new('Movel_grape_bunch%es%_5579_3457_z0', me_movel_grape_bunch_es__5579_3457_z0)
ob_movel_grape_bunch_es__5579_3457_z1 = bpy.data.objects.new('Movel_grape_bunch%es%_5579_3457_z1', me_movel_grape_bunch_es__5579_3457_z1)
ob_movel_grape_bunch_es__5580_3457_z5 = bpy.data.objects.new('Movel_grape_bunch%es%_5580_3457_z5', me_movel_grape_bunch_es__5580_3457_z5)
ob_movel_grape_bunch_es__5580_3457_z6 = bpy.data.objects.new('Movel_grape_bunch%es%_5580_3457_z6', me_movel_grape_bunch_es__5580_3457_z6)
ob_movel_grape_bunch_es__5580_3457_z7 = bpy.data.objects.new('Movel_grape_bunch%es%_5580_3457_z7', me_movel_grape_bunch_es__5580_3457_z7)
ob_movel_grape_bunch_es__5580_3457_z8 = bpy.data.objects.new('Movel_grape_bunch%es%_5580_3457_z8', me_movel_grape_bunch_es__5580_3457_z8)
ob_movel_keg_5581_3457_z5 = bpy.data.objects.new('Movel_keg_5581_3457_z5', me_movel_keg_5581_3457_z5)
ob_movel_keg_5581_3457_z10 = bpy.data.objects.new('Movel_keg_5581_3457_z10', me_movel_keg_5581_3457_z10)
ob_movel_keg_5582_3457_z5 = bpy.data.objects.new('Movel_keg_5582_3457_z5', me_movel_keg_5582_3457_z5)
ob_movel_keg_5583_3457_z5 = bpy.data.objects.new('Movel_keg_5583_3457_z5', me_movel_keg_5583_3457_z5)
ob_movel_grapevines_5580_3458_z0 = bpy.data.objects.new('Movel_grapevines_5580_3458_z0', me_movel_grapevines_5580_3458_z0)
ob_movel_grapevines_5582_3458_z0 = bpy.data.objects.new('Movel_grapevines_5582_3458_z0', me_movel_grapevines_5582_3458_z0)
ob_movel_grapevines_5580_3460_z0 = bpy.data.objects.new('Movel_grapevines_5580_3460_z0', me_movel_grapevines_5580_3460_z0)
ob_movel_grapevines_5582_3460_z0 = bpy.data.objects.new('Movel_grapevines_5582_3460_z0', me_movel_grapevines_5582_3460_z0)
ob_movel_large_glowing_beetl_5578_3462_z18 = bpy.data.objects.new('Movel_large_glowing_beetl_5578_3462_z18', me_movel_large_glowing_beetl_5578_3462_z18)
ob_movel_grapevines_5580_3462_z0 = bpy.data.objects.new('Movel_grapevines_5580_3462_z0', me_movel_grapevines_5580_3462_z0)
ob_movel_grapevines_5582_3462_z0 = bpy.data.objects.new('Movel_grapevines_5582_3462_z0', me_movel_grapevines_5582_3462_z0)
ob_movel_vines_5578_3463_z0 = bpy.data.objects.new('Movel_vines_5578_3463_z0', me_movel_vines_5578_3463_z0)

# ---- transforms, parenting, visibility, modifiers, constraints
ob_parede_externa_norte_y3457_x5580_5583.location = (1.0, -3.5, 0.0)
ob_parede_externa_norte_y3457_x5580_5583.empty_display_type = 'CUBE'
ob_bloco_wooden_short_wall_5580_3457_z0.parent = ob_parede_externa_norte_y3457_x5580_5583
ob_bloco_wooden_short_wall_5580_3457_z0.matrix_parent_inverse = Matrix(((1.0, -0.0, 0.0, -1.0), (-0.0, 1.0, -0.0, 3.5), (0.0, -0.0, 1.0, -0.0), (-0.0, 0.0, -0.0, 1.0)))
ob_bloco_wooden_short_wall_5580_3457_z0.location = (-0.5, -3.825, 0.3)
ob_bloco_wooden_short_wall_5581_3457_z0.parent = ob_parede_externa_norte_y3457_x5580_5583
ob_bloco_wooden_short_wall_5581_3457_z0.matrix_parent_inverse = Matrix(((1.0, -0.0, 0.0, -1.0), (-0.0, 1.0, -0.0, 3.5), (0.0, -0.0, 1.0, -0.0), (-0.0, 0.0, -0.0, 1.0)))
ob_bloco_wooden_short_wall_5581_3457_z0.location = (0.5, -3.825, 0.3)
ob_bloco_wooden_short_wall_5582_3457_z0.parent = ob_parede_externa_norte_y3457_x5580_5583
ob_bloco_wooden_short_wall_5582_3457_z0.matrix_parent_inverse = Matrix(((1.0, -0.0, 0.0, -1.0), (-0.0, 1.0, -0.0, 3.5), (0.0, -0.0, 1.0, -0.0), (-0.0, 0.0, -0.0, 1.0)))
ob_bloco_wooden_short_wall_5582_3457_z0.location = (1.5, -3.825, 0.3)
ob_bloco_wooden_short_wall_5583_3457_z0.parent = ob_parede_externa_norte_y3457_x5580_5583
ob_bloco_wooden_short_wall_5583_3457_z0.matrix_parent_inverse = Matrix(((1.0, -0.0, 0.0, -1.0), (-0.0, 1.0, -0.0, 3.5), (0.0, -0.0, 1.0, -0.0), (-0.0, 0.0, -0.0, 1.0)))
ob_bloco_wooden_short_wall_5583_3457_z0.location = (2.5, -3.825, 0.3)
ob_parede_externa_sul_y3463_x5580_5583.location = (1.0, 2.5, 0.0)
ob_parede_externa_sul_y3463_x5580_5583.empty_display_type = 'CUBE'
ob_bloco_wooden_short_wall_5580_3463_z0.parent = ob_parede_externa_sul_y3463_x5580_5583
ob_bloco_wooden_short_wall_5580_3463_z0.matrix_parent_inverse = Matrix(((1.0, -0.0, 0.0, -1.0), (-0.0, 1.0, -0.0, -2.5), (0.0, -0.0, 1.0, -0.0), (-0.0, 0.0, -0.0, 1.0)))
ob_bloco_wooden_short_wall_5580_3463_z0.location = (-0.5, 2.175, 0.3)
ob_bloco_wooden_short_wall_5581_3463_z0.parent = ob_parede_externa_sul_y3463_x5580_5583
ob_bloco_wooden_short_wall_5581_3463_z0.matrix_parent_inverse = Matrix(((1.0, -0.0, 0.0, -1.0), (-0.0, 1.0, -0.0, -2.5), (0.0, -0.0, 1.0, -0.0), (-0.0, 0.0, -0.0, 1.0)))
ob_bloco_wooden_short_wall_5581_3463_z0.location = (0.5, 2.175, 0.3)
ob_bloco_wooden_short_wall_5582_3463_z0.parent = ob_parede_externa_sul_y3463_x5580_5583
ob_bloco_wooden_short_wall_5582_3463_z0.matrix_parent_inverse = Matrix(((1.0, -0.0, 0.0, -1.0), (-0.0, 1.0, -0.0, -2.5), (0.0, -0.0, 1.0, -0.0), (-0.0, 0.0, -0.0, 1.0)))
ob_bloco_wooden_short_wall_5582_3463_z0.location = (1.5, 2.175, 0.3)
ob_bloco_wooden_short_wall_5583_3463_z0.parent = ob_parede_externa_sul_y3463_x5580_5583
ob_bloco_wooden_short_wall_5583_3463_z0.matrix_parent_inverse = Matrix(((1.0, -0.0, 0.0, -1.0), (-0.0, 1.0, -0.0, -2.5), (0.0, -0.0, 1.0, -0.0), (-0.0, 0.0, -0.0, 1.0)))
ob_bloco_wooden_short_wall_5583_3463_z0.location = (2.5, 2.175, 0.3)
ob_parede_externa_oeste_x5578_y3462_3462.location = (-2.5, 1.5, 0.0)
ob_parede_externa_oeste_x5578_y3462_3462.empty_display_type = 'CUBE'
ob_bloco_wooden_post_5578_3462_z0.parent = ob_parede_externa_oeste_x5578_y3462_3462
ob_bloco_wooden_post_5578_3462_z0.matrix_parent_inverse = Matrix(((1.0, -0.0, 0.0, 2.5), (-0.0, 1.0, -0.0, -1.5), (0.0, -0.0, 1.0, -0.0), (-0.0, 0.0, -0.0, 1.0)))
ob_bloco_wooden_post_5578_3462_z0.location = (-2.825, 1.5, 1.2)
ob_parede_externa_leste_x5583_y3458_3463.location = (2.5, 0.0, 0.0)
ob_parede_externa_leste_x5583_y3458_3463.empty_display_type = 'CUBE'
ob_bloco_wooden_short_wall_5583_3458_z0.parent = ob_parede_externa_leste_x5583_y3458_3463
ob_bloco_wooden_short_wall_5583_3458_z0.matrix_parent_inverse = Matrix(((1.0, -0.0, 0.0, -2.5), (-0.0, 1.0, -0.0, 0.0), (0.0, -0.0, 1.0, -0.0), (-0.0, 0.0, -0.0, 1.0)))
ob_bloco_wooden_short_wall_5583_3458_z0.location = (2.175, -2.5, 0.3)
ob_bloco_wooden_short_wall_5583_3459_z0.parent = ob_parede_externa_leste_x5583_y3458_3463
ob_bloco_wooden_short_wall_5583_3459_z0.matrix_parent_inverse = Matrix(((1.0, -0.0, 0.0, -2.5), (-0.0, 1.0, -0.0, 0.0), (0.0, -0.0, 1.0, -0.0), (-0.0, 0.0, -0.0, 1.0)))
ob_bloco_wooden_short_wall_5583_3459_z0.location = (2.175, -1.5, 0.3)
ob_bloco_wooden_short_wall_5583_3460_z0.parent = ob_parede_externa_leste_x5583_y3458_3463
ob_bloco_wooden_short_wall_5583_3460_z0.matrix_parent_inverse = Matrix(((1.0, -0.0, 0.0, -2.5), (-0.0, 1.0, -0.0, 0.0), (0.0, -0.0, 1.0, -0.0), (-0.0, 0.0, -0.0, 1.0)))
ob_bloco_wooden_short_wall_5583_3460_z0.location = (2.175, -0.5, 0.3)
ob_bloco_wooden_short_wall_5583_3461_z0.parent = ob_parede_externa_leste_x5583_y3458_3463
ob_bloco_wooden_short_wall_5583_3461_z0.matrix_parent_inverse = Matrix(((1.0, -0.0, 0.0, -2.5), (-0.0, 1.0, -0.0, 0.0), (0.0, -0.0, 1.0, -0.0), (-0.0, 0.0, -0.0, 1.0)))
ob_bloco_wooden_short_wall_5583_3461_z0.location = (2.175, 0.5, 0.3)
ob_bloco_wooden_short_wall_5583_3462_z0.parent = ob_parede_externa_leste_x5583_y3458_3463
ob_bloco_wooden_short_wall_5583_3462_z0.matrix_parent_inverse = Matrix(((1.0, -0.0, 0.0, -2.5), (-0.0, 1.0, -0.0, 0.0), (0.0, -0.0, 1.0, -0.0), (-0.0, 0.0, -0.0, 1.0)))
ob_bloco_wooden_short_wall_5583_3462_z0.location = (2.175, 1.5, 0.3)
ob_bloco_wooden_short_wall_5583_3463_z0_001.parent = ob_parede_externa_leste_x5583_y3458_3463
ob_bloco_wooden_short_wall_5583_3463_z0_001.matrix_parent_inverse = Matrix(((1.0, -0.0, 0.0, -2.5), (-0.0, 1.0, -0.0, 0.0), (0.0, -0.0, 1.0, -0.0), (-0.0, 0.0, -0.0, 1.0)))
ob_bloco_wooden_short_wall_5583_3463_z0_001.location = (2.175, 2.5, 0.3)
ob_parede_interna_ns_04_x5579_y3458_3463.location = (-1.5, 0.0, 0.0)
ob_parede_interna_ns_04_x5579_y3458_3463.empty_display_type = 'CUBE'
ob_bloco_wooden_short_wall_5579_3458_z0.parent = ob_parede_interna_ns_04_x5579_y3458_3463
ob_bloco_wooden_short_wall_5579_3458_z0.matrix_parent_inverse = Matrix(((1.0, -0.0, 0.0, 1.5), (-0.0, 1.0, -0.0, 0.0), (0.0, -0.0, 1.0, -0.0), (-0.0, 0.0, -0.0, 1.0)))
ob_bloco_wooden_short_wall_5579_3458_z0.location = (-1.825, -2.5, 0.3)
ob_bloco_wooden_short_wall_5579_3459_z0.parent = ob_parede_interna_ns_04_x5579_y3458_3463
ob_bloco_wooden_short_wall_5579_3459_z0.matrix_parent_inverse = Matrix(((1.0, -0.0, 0.0, 1.5), (-0.0, 1.0, -0.0, 0.0), (0.0, -0.0, 1.0, -0.0), (-0.0, 0.0, -0.0, 1.0)))
ob_bloco_wooden_short_wall_5579_3459_z0.location = (-1.825, -1.5, 0.3)
ob_bloco_wooden_short_wall_5579_3460_z0.parent = ob_parede_interna_ns_04_x5579_y3458_3463
ob_bloco_wooden_short_wall_5579_3460_z0.matrix_parent_inverse = Matrix(((1.0, -0.0, 0.0, 1.5), (-0.0, 1.0, -0.0, 0.0), (0.0, -0.0, 1.0, -0.0), (-0.0, 0.0, -0.0, 1.0)))
ob_bloco_wooden_short_wall_5579_3460_z0.location = (-1.825, -0.5, 0.3)
ob_bloco_wooden_short_wall_5579_3461_z0.parent = ob_parede_interna_ns_04_x5579_y3458_3463
ob_bloco_wooden_short_wall_5579_3461_z0.matrix_parent_inverse = Matrix(((1.0, -0.0, 0.0, 1.5), (-0.0, 1.0, -0.0, 0.0), (0.0, -0.0, 1.0, -0.0), (-0.0, 0.0, -0.0, 1.0)))
ob_bloco_wooden_short_wall_5579_3461_z0.location = (-1.825, 0.5, 0.3)
ob_bloco_wooden_short_wall_5579_3462_z0.parent = ob_parede_interna_ns_04_x5579_y3458_3463
ob_bloco_wooden_short_wall_5579_3462_z0.matrix_parent_inverse = Matrix(((1.0, -0.0, 0.0, 1.5), (-0.0, 1.0, -0.0, 0.0), (0.0, -0.0, 1.0, -0.0), (-0.0, 0.0, -0.0, 1.0)))
ob_bloco_wooden_short_wall_5579_3462_z0.location = (-1.825, 1.5, 0.3)
ob_bloco_wooden_short_wall_5579_3463_z0.parent = ob_parede_interna_ns_04_x5579_y3458_3463
ob_bloco_wooden_short_wall_5579_3463_z0.matrix_parent_inverse = Matrix(((1.0, -0.0, 0.0, 1.5), (-0.0, 1.0, -0.0, 0.0), (0.0, -0.0, 1.0, -0.0), (-0.0, 0.0, -0.0, 1.0)))
ob_bloco_wooden_short_wall_5579_3463_z0.location = (-1.825, 2.5, 0.3)
ob_pisos_lajes.location = (0.0, 0.0, 0.0)
ob_pisos_lajes.empty_display_type = 'CUBE'
ob_piso_dirt_patch_5582_3457_z0.parent = ob_pisos_lajes
ob_piso_dirt_patch_5582_3457_z0.location = (1.5, -3.5, -0.05)
ob_piso_dirt_patch_5583_3457_z0.parent = ob_pisos_lajes
ob_piso_dirt_patch_5583_3457_z0.location = (2.5, -3.5, -0.05)
ob_piso_dirt_patch_5581_3458_z0.parent = ob_pisos_lajes
ob_piso_dirt_patch_5581_3458_z0.location = (0.5, -2.5, -0.05)
ob_piso_dirt_patch_5582_3459_z0.parent = ob_pisos_lajes
ob_piso_dirt_patch_5582_3459_z0.location = (1.5, -1.5, -0.05)
ob_piso_dirt_patch_5582_3460_z0.parent = ob_pisos_lajes
ob_piso_dirt_patch_5582_3460_z0.location = (1.5, -0.5, -0.05)
ob_piso_dirt_patch_5582_3461_z0.parent = ob_pisos_lajes
ob_piso_dirt_patch_5582_3461_z0.location = (1.5, 0.5, -0.05)
ob_piso_dirt_patch_5580_3462_z0.parent = ob_pisos_lajes
ob_piso_dirt_patch_5580_3462_z0.location = (-0.5, 1.5, -0.05)
ob_piso_dirt_patch_5581_3464_z0.parent = ob_pisos_lajes
ob_piso_dirt_patch_5581_3464_z0.location = (0.5, 3.5, -0.05)
ob_moveis_decoracoes.location = (0.0, 0.0, 0.0)
ob_moveis_decoracoes.empty_display_type = 'CUBE'
ob_movel_grape_bunch_es__5579_3457_z0.parent = ob_moveis_decoracoes
ob_movel_grape_bunch_es__5579_3457_z0.location = (-1.5, -3.5, 0.06)
ob_movel_grape_bunch_es__5579_3457_z1.parent = ob_moveis_decoracoes
ob_movel_grape_bunch_es__5579_3457_z1.location = (-1.5, -3.5, 0.18)
ob_movel_grape_bunch_es__5580_3457_z5.parent = ob_moveis_decoracoes
ob_movel_grape_bunch_es__5580_3457_z5.location = (-0.5, -3.5, 0.66)
ob_movel_grape_bunch_es__5580_3457_z6.parent = ob_moveis_decoracoes
ob_movel_grape_bunch_es__5580_3457_z6.location = (-0.5, -3.5, 0.78)
ob_movel_grape_bunch_es__5580_3457_z7.parent = ob_moveis_decoracoes
ob_movel_grape_bunch_es__5580_3457_z7.location = (-0.5, -3.5, 0.9)
ob_movel_grape_bunch_es__5580_3457_z8.parent = ob_moveis_decoracoes
ob_movel_grape_bunch_es__5580_3457_z8.location = (-0.5, -3.5, 1.02)
ob_movel_keg_5581_3457_z5.parent = ob_moveis_decoracoes
ob_movel_keg_5581_3457_z5.location = (0.5, -3.5, 0.9)
ob_movel_keg_5581_3457_z10.parent = ob_moveis_decoracoes
ob_movel_keg_5581_3457_z10.location = (0.5, -3.5, 1.5)
ob_movel_keg_5582_3457_z5.parent = ob_moveis_decoracoes
ob_movel_keg_5582_3457_z5.location = (1.5, -3.5, 0.9)
ob_movel_keg_5583_3457_z5.parent = ob_moveis_decoracoes
ob_movel_keg_5583_3457_z5.location = (2.5, -3.5, 0.78)
ob_movel_grapevines_5580_3458_z0.parent = ob_moveis_decoracoes
ob_movel_grapevines_5580_3458_z0.location = (-0.5, -2.5, 0.66)
ob_movel_grapevines_5582_3458_z0.parent = ob_moveis_decoracoes
ob_movel_grapevines_5582_3458_z0.location = (1.5, -2.5, 0.66)
ob_movel_grapevines_5580_3460_z0.parent = ob_moveis_decoracoes
ob_movel_grapevines_5580_3460_z0.location = (-0.5, -0.5, 0.66)
ob_movel_grapevines_5582_3460_z0.parent = ob_moveis_decoracoes
ob_movel_grapevines_5582_3460_z0.location = (1.5, -0.5, 0.66)
ob_movel_large_glowing_beetl_5578_3462_z18.parent = ob_moveis_decoracoes
ob_movel_large_glowing_beetl_5578_3462_z18.location = (-2.5, 1.5, 2.28)
ob_movel_grapevines_5580_3462_z0.parent = ob_moveis_decoracoes
ob_movel_grapevines_5580_3462_z0.location = (-0.5, 1.5, 0.06)
ob_movel_grapevines_5582_3462_z0.parent = ob_moveis_decoracoes
ob_movel_grapevines_5582_3462_z0.location = (1.5, 1.5, 0.06)
ob_movel_vines_5578_3463_z0.parent = ob_moveis_decoracoes
ob_movel_vines_5578_3463_z0.location = (-2.5, 2.5, 0.06)

# ---- collection membership
col_01_paredes_externas.objects.link(ob_parede_externa_norte_y3457_x5580_5583)
col_01_paredes_externas.objects.link(ob_bloco_wooden_short_wall_5580_3457_z0)
col_01_paredes_externas.objects.link(ob_bloco_wooden_short_wall_5581_3457_z0)
col_01_paredes_externas.objects.link(ob_bloco_wooden_short_wall_5582_3457_z0)
col_01_paredes_externas.objects.link(ob_bloco_wooden_short_wall_5583_3457_z0)
col_01_paredes_externas.objects.link(ob_parede_externa_sul_y3463_x5580_5583)
col_01_paredes_externas.objects.link(ob_bloco_wooden_short_wall_5580_3463_z0)
col_01_paredes_externas.objects.link(ob_bloco_wooden_short_wall_5581_3463_z0)
col_01_paredes_externas.objects.link(ob_bloco_wooden_short_wall_5582_3463_z0)
col_01_paredes_externas.objects.link(ob_bloco_wooden_short_wall_5583_3463_z0)
col_01_paredes_externas.objects.link(ob_parede_externa_oeste_x5578_y3462_3462)
col_01_paredes_externas.objects.link(ob_bloco_wooden_post_5578_3462_z0)
col_01_paredes_externas.objects.link(ob_parede_externa_leste_x5583_y3458_3463)
col_01_paredes_externas.objects.link(ob_bloco_wooden_short_wall_5583_3458_z0)
col_01_paredes_externas.objects.link(ob_bloco_wooden_short_wall_5583_3459_z0)
col_01_paredes_externas.objects.link(ob_bloco_wooden_short_wall_5583_3460_z0)
col_01_paredes_externas.objects.link(ob_bloco_wooden_short_wall_5583_3461_z0)
col_01_paredes_externas.objects.link(ob_bloco_wooden_short_wall_5583_3462_z0)
col_01_paredes_externas.objects.link(ob_bloco_wooden_short_wall_5583_3463_z0_001)
col_02_paredes_internas.objects.link(ob_parede_interna_ns_04_x5579_y3458_3463)
col_02_paredes_internas.objects.link(ob_bloco_wooden_short_wall_5579_3458_z0)
col_02_paredes_internas.objects.link(ob_bloco_wooden_short_wall_5579_3459_z0)
col_02_paredes_internas.objects.link(ob_bloco_wooden_short_wall_5579_3460_z0)
col_02_paredes_internas.objects.link(ob_bloco_wooden_short_wall_5579_3461_z0)
col_02_paredes_internas.objects.link(ob_bloco_wooden_short_wall_5579_3462_z0)
col_02_paredes_internas.objects.link(ob_bloco_wooden_short_wall_5579_3463_z0)
col_03_pisos_escadas.objects.link(ob_pisos_lajes)
col_03_pisos_escadas.objects.link(ob_piso_dirt_patch_5582_3457_z0)
col_03_pisos_escadas.objects.link(ob_piso_dirt_patch_5583_3457_z0)
col_03_pisos_escadas.objects.link(ob_piso_dirt_patch_5581_3458_z0)
col_03_pisos_escadas.objects.link(ob_piso_dirt_patch_5582_3459_z0)
col_03_pisos_escadas.objects.link(ob_piso_dirt_patch_5582_3460_z0)
col_03_pisos_escadas.objects.link(ob_piso_dirt_patch_5582_3461_z0)
col_03_pisos_escadas.objects.link(ob_piso_dirt_patch_5580_3462_z0)
col_03_pisos_escadas.objects.link(ob_piso_dirt_patch_5581_3464_z0)
col_04_moveis_decoracoes.objects.link(ob_moveis_decoracoes)
col_04_moveis_decoracoes.objects.link(ob_movel_grape_bunch_es__5579_3457_z0)
col_04_moveis_decoracoes.objects.link(ob_movel_grape_bunch_es__5579_3457_z1)
col_04_moveis_decoracoes.objects.link(ob_movel_grape_bunch_es__5580_3457_z5)
col_04_moveis_decoracoes.objects.link(ob_movel_grape_bunch_es__5580_3457_z6)
col_04_moveis_decoracoes.objects.link(ob_movel_grape_bunch_es__5580_3457_z7)
col_04_moveis_decoracoes.objects.link(ob_movel_grape_bunch_es__5580_3457_z8)
col_04_moveis_decoracoes.objects.link(ob_movel_keg_5581_3457_z5)
col_04_moveis_decoracoes.objects.link(ob_movel_keg_5581_3457_z10)
col_04_moveis_decoracoes.objects.link(ob_movel_keg_5582_3457_z5)
col_04_moveis_decoracoes.objects.link(ob_movel_keg_5583_3457_z5)
col_04_moveis_decoracoes.objects.link(ob_movel_grapevines_5580_3458_z0)
col_04_moveis_decoracoes.objects.link(ob_movel_grapevines_5582_3458_z0)
col_04_moveis_decoracoes.objects.link(ob_movel_grapevines_5580_3460_z0)
col_04_moveis_decoracoes.objects.link(ob_movel_grapevines_5582_3460_z0)
col_04_moveis_decoracoes.objects.link(ob_movel_large_glowing_beetl_5578_3462_z18)
col_04_moveis_decoracoes.objects.link(ob_movel_grapevines_5580_3462_z0)
col_04_moveis_decoracoes.objects.link(ob_movel_grapevines_5582_3462_z0)
col_04_moveis_decoracoes.objects.link(ob_movel_vines_5578_3463_z0)

# ---- scene / render settings (as saved in the file)
scene.frame_start = 1; scene.frame_end = 250; scene.frame_set(1)
scene.render.engine = 'BLENDER_EEVEE_NEXT'
scene.render.bake_bias = 0.0
scene.render.bake_samples = 0
scene.cycles.sampling_pattern = 'TABULATED_SOBOL'
scene.eevee.use_volume_custom_range = False
bpy.context.view_layer.update()

# ---- added for rendering (the .blend has no active camera and no usable light): camera, sun + grey world if the file has none
cam_auto = bpy.data.cameras.new('AutoCamera')
cam_auto.lens = 50.0
cam_auto.sensor_width = 36.0
cam_auto.clip_end = 1000.0
ob_auto_camera = bpy.data.objects.new('AutoCamera', cam_auto)
scene.collection.objects.link(ob_auto_camera)
ob_auto_camera.location = (9.537, -11.4444, 8.7796)
ob_auto_camera.rotation_euler = (1.09748, -7.21219e-08, 0.694738)
scene.camera = ob_auto_camera
light_auto_sun = bpy.data.lights.new('AutoSun', 'SUN')
light_auto_sun.energy = 3.0
light_auto_sun.angle = 0.0523599
ob_auto_sun = bpy.data.objects.new('AutoSun', light_auto_sun)
scene.collection.objects.link(ob_auto_sun)
ob_auto_sun.rotation_euler = (0.872665, 0.174533, 0.523599)
if scene.world is None:
    world_auto = bpy.data.worlds.new('AutoWorld')
    world_auto.color = (0.3, 0.3, 0.3)
    scene.world = world_auto
bpy.context.view_layer.update()
